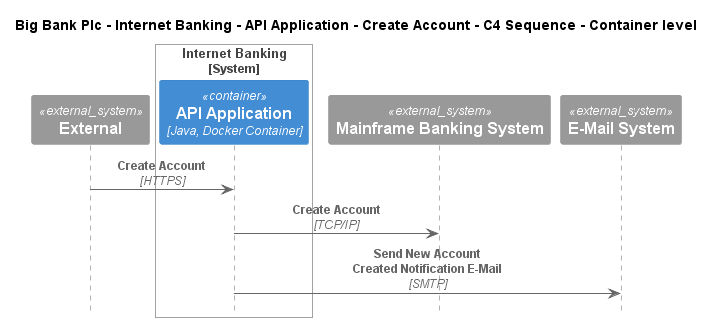

The diagram above was rendered by PlantUML. Its source (embedded in the PNG):
@startuml
!include ..\..\..\..\..\..\..\.c4s\C4_Sequence.puml

title Big Bank Plc - Internet Banking - API Application - Create Account - C4 Sequence - Container level

System_Ext(C4InterFlow.SoftwareSystems.ExternalSystem, "External", "")

System_Boundary(BigBankPlc.SoftwareSystems.InternetBanking, "Internet Banking")
    Container(BigBankPlc.SoftwareSystems.InternetBanking.Containers.APIApplication, "API Application", "Java, Docker Container", "Provides Internet banking functionality via API")
Boundary_End()
System_Ext(BigBankPlc.SoftwareSystems.MainframeBankingSystem, "Mainframe Banking System", "")
System_Ext(BigBankPlc.SoftwareSystems.EMailSystem, "E-Mail System", "The internal Microsoft Exchange system")

Rel(C4InterFlow.SoftwareSystems.ExternalSystem, BigBankPlc.SoftwareSystems.InternetBanking.Containers.APIApplication, "Create Account", "HTTPS")
Rel(BigBankPlc.SoftwareSystems.InternetBanking.Containers.APIApplication, BigBankPlc.SoftwareSystems.MainframeBankingSystem, "Create Account", "TCP/IP")
Rel(BigBankPlc.SoftwareSystems.InternetBanking.Containers.APIApplication, BigBankPlc.SoftwareSystems.EMailSystem, "Send New Account Created Notification E-Mail", "SMTP")


@enduml